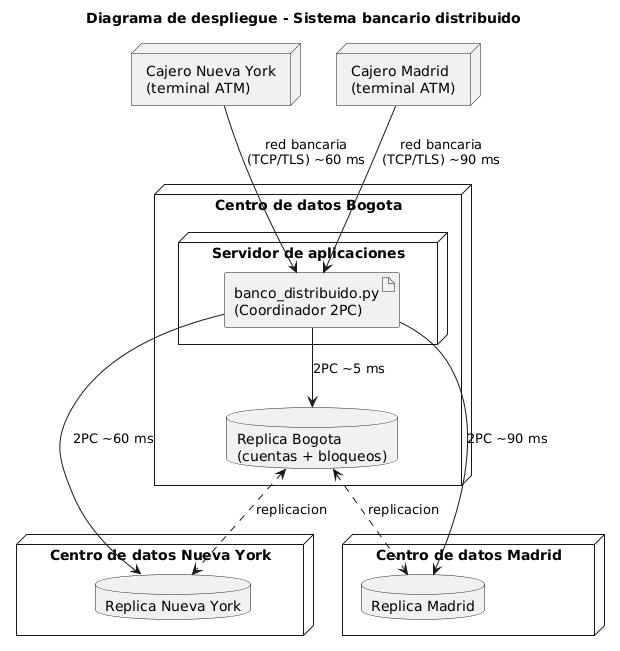

The diagram above was rendered by PlantUML. Its source (embedded in the PNG):
@startuml despliegue
skinparam shadowing false
skinparam defaultFontName Times New Roman
title Diagrama de despliegue - Sistema bancario distribuido

node "Centro de datos Bogota" as CB {
  node "Servidor de aplicaciones" as SB {
    artifact "banco_distribuido.py\n(Coordinador 2PC)" as APP
  }
  database "Replica Bogota\n(cuentas + bloqueos)" as DBB
}

node "Centro de datos Nueva York" as CNY {
  database "Replica Nueva York" as DBNY
}

node "Centro de datos Madrid" as CMD {
  database "Replica Madrid" as DBM
}

node "Cajero Nueva York\n(terminal ATM)" as ATMNY
node "Cajero Madrid\n(terminal ATM)" as ATMMD

ATMNY -down-> APP : red bancaria\n(TCP/TLS) ~60 ms
ATMMD -down-> APP : red bancaria\n(TCP/TLS) ~90 ms
APP --> DBB : 2PC ~5 ms
APP --> DBNY : 2PC ~60 ms
APP --> DBM : 2PC ~90 ms
DBB <..> DBNY : replicacion
DBB <..> DBM : replicacion
@enduml